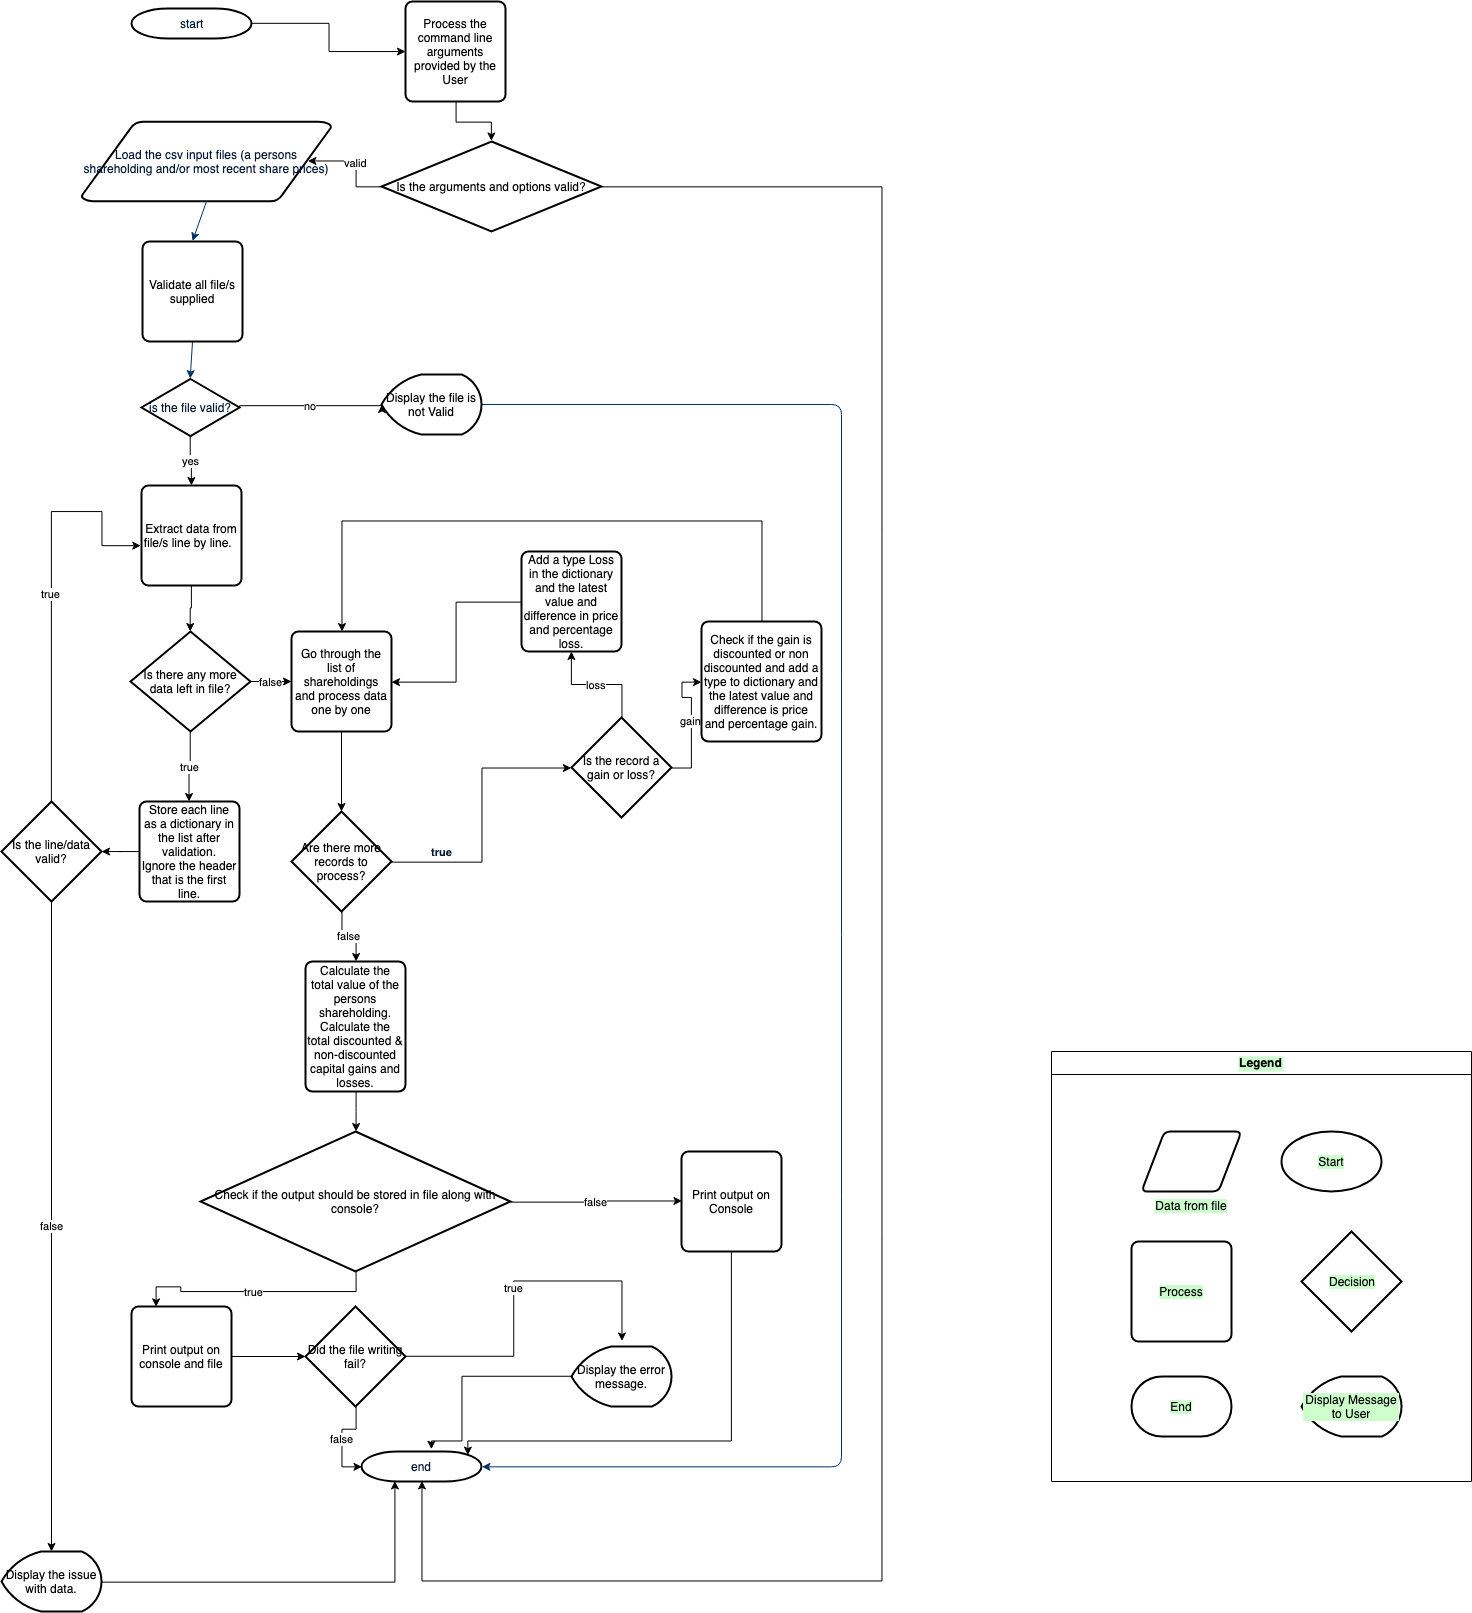

The diagram above was exported from draw.io. Its source (the exported page's mxGraphModel, read from the mxfile embedded in the PNG):
<mxGraphModel dx="946" dy="587" grid="1" gridSize="10" guides="1" tooltips="1" connect="1" arrows="1" fold="1" page="1" pageScale="1" pageWidth="1169" pageHeight="827" background="#ffffff" math="0" shadow="0">
  <root>
    <mxCell id="0" />
    <mxCell id="1" parent="0" />
    <mxCell id="0FHK9il8THdk9vFf-s7H-62" style="edgeStyle=orthogonalEdgeStyle;rounded=0;orthogonalLoop=1;jettySize=auto;html=1;entryX=0;entryY=0.5;entryDx=0;entryDy=0;" edge="1" parent="1" source="2" target="0FHK9il8THdk9vFf-s7H-61">
      <mxGeometry relative="1" as="geometry" />
    </mxCell>
    <mxCell id="2" value="start" style="shape=mxgraph.flowchart.terminator;fillColor=#FFFFFF;strokeColor=#000000;strokeWidth=2;gradientColor=none;gradientDirection=north;fontColor=#001933;fontStyle=0;html=1;" parent="1" vertex="1">
      <mxGeometry x="260" y="17" width="120" height="30" as="geometry" />
    </mxCell>
    <mxCell id="3" value="Load the csv input files (a persons shareholding and/or most recent share prices)" style="shape=mxgraph.flowchart.data;fillColor=#FFFFFF;strokeColor=#000000;strokeWidth=2;gradientColor=none;gradientDirection=north;fontColor=#001933;fontStyle=0;html=1;whiteSpace=wrap;" parent="1" vertex="1">
      <mxGeometry x="210" y="130" width="250" height="80" as="geometry" />
    </mxCell>
    <mxCell id="0FHK9il8THdk9vFf-s7H-59" value="no" style="edgeStyle=orthogonalEdgeStyle;rounded=0;orthogonalLoop=1;jettySize=auto;html=1;entryX=0;entryY=0.5;entryDx=0;entryDy=0;entryPerimeter=0;" edge="1" parent="1" target="0FHK9il8THdk9vFf-s7H-57">
      <mxGeometry relative="1" as="geometry">
        <mxPoint x="368" y="417" as="sourcePoint" />
        <mxPoint x="490" y="440" as="targetPoint" />
        <Array as="points">
          <mxPoint x="368" y="414" />
          <mxPoint x="510" y="414" />
        </Array>
      </mxGeometry>
    </mxCell>
    <mxCell id="0FHK9il8THdk9vFf-s7H-68" value="yes" style="edgeStyle=orthogonalEdgeStyle;rounded=0;orthogonalLoop=1;jettySize=auto;html=1;" edge="1" parent="1" source="6" target="0FHK9il8THdk9vFf-s7H-67">
      <mxGeometry relative="1" as="geometry" />
    </mxCell>
    <mxCell id="6" value="is the file valid?" style="shape=mxgraph.flowchart.decision;fillColor=#FFFFFF;strokeColor=#000000;strokeWidth=2;gradientColor=none;gradientDirection=north;fontColor=#001933;fontStyle=0;html=1;" parent="1" vertex="1">
      <mxGeometry x="270" y="387.5" width="98" height="57" as="geometry" />
    </mxCell>
    <mxCell id="8" style="fontColor=#001933;fontStyle=1;strokeColor=#003366;strokeWidth=1;html=1;entryX=0.5;entryY=0;entryDx=0;entryDy=0;exitX=0.5;exitY=1;exitDx=0;exitDy=0;exitPerimeter=0;" parent="1" source="3" target="0FHK9il8THdk9vFf-s7H-56" edge="1">
      <mxGeometry relative="1" as="geometry">
        <mxPoint x="370" y="200" as="sourcePoint" />
        <mxPoint x="320" y="250" as="targetPoint" />
        <Array as="points" />
      </mxGeometry>
    </mxCell>
    <mxCell id="9" style="entryX=0.5;entryY=0;entryPerimeter=0;fontColor=#001933;fontStyle=1;strokeColor=#003366;strokeWidth=1;html=1;exitX=0.5;exitY=1;exitDx=0;exitDy=0;" parent="1" source="0FHK9il8THdk9vFf-s7H-56" target="6" edge="1">
      <mxGeometry relative="1" as="geometry">
        <mxPoint x="320" y="360" as="sourcePoint" />
      </mxGeometry>
    </mxCell>
    <mxCell id="40" value="end" style="shape=mxgraph.flowchart.terminator;fillColor=#FFFFFF;strokeColor=#000000;strokeWidth=2;gradientColor=none;gradientDirection=north;fontColor=#001933;fontStyle=0;html=1;" parent="1" vertex="1">
      <mxGeometry x="490" y="1460" width="120" height="30" as="geometry" />
    </mxCell>
    <mxCell id="52" value="true" style="edgeStyle=elbowEdgeStyle;elbow=horizontal;exitX=1;exitY=0.5;exitPerimeter=0;fontColor=#001933;fontStyle=1;strokeColor=#003366;strokeWidth=1;html=1;entryX=1;entryY=0.5;entryDx=0;entryDy=0;entryPerimeter=0;exitDx=0;exitDy=0;" parent="1" source="0FHK9il8THdk9vFf-s7H-57" target="40" edge="1">
      <mxGeometry width="100" height="100" as="geometry">
        <mxPoint x="750" y="405" as="sourcePoint" />
        <mxPoint x="1020" y="1760" as="targetPoint" />
        <Array as="points">
          <mxPoint x="970" y="730" />
          <mxPoint x="910" y="220" />
          <mxPoint x="830" y="220" />
          <mxPoint x="545" y="300" />
        </Array>
        <mxPoint x="-40" y="-84" as="offset" />
      </mxGeometry>
    </mxCell>
    <mxCell id="0FHK9il8THdk9vFf-s7H-56" value="Validate all file/s supplied" style="rounded=1;whiteSpace=wrap;html=1;absoluteArcSize=1;arcSize=14;strokeWidth=2;" vertex="1" parent="1">
      <mxGeometry x="271" y="250" width="100" height="100" as="geometry" />
    </mxCell>
    <mxCell id="0FHK9il8THdk9vFf-s7H-57" value="Display the file is not Valid" style="strokeWidth=2;html=1;shape=mxgraph.flowchart.display;whiteSpace=wrap;" vertex="1" parent="1">
      <mxGeometry x="510" y="383" width="100" height="60" as="geometry" />
    </mxCell>
    <mxCell id="0FHK9il8THdk9vFf-s7H-64" style="edgeStyle=orthogonalEdgeStyle;rounded=0;orthogonalLoop=1;jettySize=auto;html=1;exitX=0.5;exitY=1;exitDx=0;exitDy=0;entryX=0.5;entryY=0;entryDx=0;entryDy=0;entryPerimeter=0;" edge="1" parent="1" source="0FHK9il8THdk9vFf-s7H-61" target="0FHK9il8THdk9vFf-s7H-63">
      <mxGeometry relative="1" as="geometry" />
    </mxCell>
    <mxCell id="0FHK9il8THdk9vFf-s7H-61" value="Process the command line arguments provided by the User" style="rounded=1;whiteSpace=wrap;html=1;absoluteArcSize=1;arcSize=14;strokeWidth=2;" vertex="1" parent="1">
      <mxGeometry x="534" y="10" width="100" height="100" as="geometry" />
    </mxCell>
    <mxCell id="0FHK9il8THdk9vFf-s7H-65" value="valid" style="edgeStyle=orthogonalEdgeStyle;rounded=0;orthogonalLoop=1;jettySize=auto;html=1;entryX=0.905;entryY=0.5;entryDx=0;entryDy=0;entryPerimeter=0;" edge="1" parent="1" source="0FHK9il8THdk9vFf-s7H-63" target="3">
      <mxGeometry relative="1" as="geometry" />
    </mxCell>
    <mxCell id="0FHK9il8THdk9vFf-s7H-66" style="edgeStyle=orthogonalEdgeStyle;rounded=0;orthogonalLoop=1;jettySize=auto;html=1;entryX=0.5;entryY=1;entryDx=0;entryDy=0;entryPerimeter=0;exitX=1;exitY=0.5;exitDx=0;exitDy=0;exitPerimeter=0;" edge="1" parent="1" source="0FHK9il8THdk9vFf-s7H-63" target="40">
      <mxGeometry relative="1" as="geometry">
        <mxPoint x="780" y="200" as="sourcePoint" />
        <Array as="points">
          <mxPoint x="1010" y="195" />
          <mxPoint x="1010" y="1589" />
          <mxPoint x="550" y="1589" />
        </Array>
      </mxGeometry>
    </mxCell>
    <mxCell id="0FHK9il8THdk9vFf-s7H-63" value="Is the arguments and options valid?" style="strokeWidth=2;html=1;shape=mxgraph.flowchart.decision;whiteSpace=wrap;" vertex="1" parent="1">
      <mxGeometry x="510" y="150" width="220" height="90" as="geometry" />
    </mxCell>
    <mxCell id="0FHK9il8THdk9vFf-s7H-82" value="" style="edgeStyle=orthogonalEdgeStyle;rounded=0;orthogonalLoop=1;jettySize=auto;html=1;" edge="1" parent="1" source="0FHK9il8THdk9vFf-s7H-67" target="0FHK9il8THdk9vFf-s7H-81">
      <mxGeometry relative="1" as="geometry" />
    </mxCell>
    <mxCell id="0FHK9il8THdk9vFf-s7H-67" value="Extract data from file/s line by line.&amp;nbsp;&amp;nbsp;" style="rounded=1;whiteSpace=wrap;html=1;absoluteArcSize=1;arcSize=14;strokeWidth=2;" vertex="1" parent="1">
      <mxGeometry x="270" y="494" width="100" height="100" as="geometry" />
    </mxCell>
    <mxCell id="0FHK9il8THdk9vFf-s7H-72" value="" style="edgeStyle=orthogonalEdgeStyle;rounded=0;orthogonalLoop=1;jettySize=auto;html=1;" edge="1" parent="1" source="0FHK9il8THdk9vFf-s7H-69" target="0FHK9il8THdk9vFf-s7H-70">
      <mxGeometry relative="1" as="geometry" />
    </mxCell>
    <mxCell id="0FHK9il8THdk9vFf-s7H-69" value="Store each line as a dictionary in the list after validation.&lt;br&gt;Ignore the header that is the first line.&lt;br&gt;" style="rounded=1;whiteSpace=wrap;html=1;absoluteArcSize=1;arcSize=14;strokeWidth=2;" vertex="1" parent="1">
      <mxGeometry x="268" y="810" width="100" height="100" as="geometry" />
    </mxCell>
    <mxCell id="0FHK9il8THdk9vFf-s7H-74" value="false" style="edgeStyle=orthogonalEdgeStyle;rounded=0;orthogonalLoop=1;jettySize=auto;html=1;" edge="1" parent="1" source="0FHK9il8THdk9vFf-s7H-70" target="0FHK9il8THdk9vFf-s7H-73">
      <mxGeometry relative="1" as="geometry" />
    </mxCell>
    <mxCell id="0FHK9il8THdk9vFf-s7H-80" value="true" style="edgeStyle=orthogonalEdgeStyle;rounded=0;orthogonalLoop=1;jettySize=auto;html=1;entryX=-0.01;entryY=0.6;entryDx=0;entryDy=0;entryPerimeter=0;" edge="1" parent="1" source="0FHK9il8THdk9vFf-s7H-70" target="0FHK9il8THdk9vFf-s7H-67">
      <mxGeometry relative="1" as="geometry">
        <mxPoint x="230" y="560" as="targetPoint" />
        <Array as="points">
          <mxPoint x="180" y="520" />
          <mxPoint x="230" y="520" />
          <mxPoint x="230" y="554" />
        </Array>
      </mxGeometry>
    </mxCell>
    <mxCell id="0FHK9il8THdk9vFf-s7H-70" value="Is the line/data valid?" style="strokeWidth=2;html=1;shape=mxgraph.flowchart.decision;whiteSpace=wrap;" vertex="1" parent="1">
      <mxGeometry x="130" y="810" width="100" height="100" as="geometry" />
    </mxCell>
    <mxCell id="0FHK9il8THdk9vFf-s7H-76" value="" style="edgeStyle=orthogonalEdgeStyle;rounded=0;orthogonalLoop=1;jettySize=auto;html=1;entryX=0.283;entryY=0.967;entryDx=0;entryDy=0;entryPerimeter=0;" edge="1" parent="1" source="0FHK9il8THdk9vFf-s7H-73" target="40">
      <mxGeometry relative="1" as="geometry">
        <mxPoint x="180" y="920" as="targetPoint" />
      </mxGeometry>
    </mxCell>
    <mxCell id="0FHK9il8THdk9vFf-s7H-73" value="Display the issue with data." style="strokeWidth=2;html=1;shape=mxgraph.flowchart.display;whiteSpace=wrap;" vertex="1" parent="1">
      <mxGeometry x="130" y="1560" width="100" height="60" as="geometry" />
    </mxCell>
    <mxCell id="0FHK9il8THdk9vFf-s7H-83" value="true" style="edgeStyle=orthogonalEdgeStyle;rounded=0;orthogonalLoop=1;jettySize=auto;html=1;" edge="1" parent="1" source="0FHK9il8THdk9vFf-s7H-81" target="0FHK9il8THdk9vFf-s7H-69">
      <mxGeometry relative="1" as="geometry" />
    </mxCell>
    <mxCell id="0FHK9il8THdk9vFf-s7H-85" value="false" style="edgeStyle=orthogonalEdgeStyle;rounded=0;orthogonalLoop=1;jettySize=auto;html=1;" edge="1" parent="1" source="0FHK9il8THdk9vFf-s7H-81" target="0FHK9il8THdk9vFf-s7H-84">
      <mxGeometry relative="1" as="geometry" />
    </mxCell>
    <mxCell id="0FHK9il8THdk9vFf-s7H-81" value="Is there any more data left in file?" style="strokeWidth=2;html=1;shape=mxgraph.flowchart.decision;whiteSpace=wrap;" vertex="1" parent="1">
      <mxGeometry x="259" y="640" width="120" height="100" as="geometry" />
    </mxCell>
    <mxCell id="urLDSGzY-vAdCNBaBTtu-62" value="" style="edgeStyle=orthogonalEdgeStyle;rounded=0;orthogonalLoop=1;jettySize=auto;html=1;" edge="1" parent="1" source="0FHK9il8THdk9vFf-s7H-84" target="urLDSGzY-vAdCNBaBTtu-61">
      <mxGeometry relative="1" as="geometry" />
    </mxCell>
    <mxCell id="0FHK9il8THdk9vFf-s7H-84" value="Go through the list of shareholdings and process data one by one" style="rounded=1;whiteSpace=wrap;html=1;absoluteArcSize=1;arcSize=14;strokeWidth=2;" vertex="1" parent="1">
      <mxGeometry x="420" y="640" width="100" height="100" as="geometry" />
    </mxCell>
    <mxCell id="urLDSGzY-vAdCNBaBTtu-58" value="gain" style="edgeStyle=orthogonalEdgeStyle;rounded=0;orthogonalLoop=1;jettySize=auto;html=1;" edge="1" parent="1" source="urLDSGzY-vAdCNBaBTtu-53" target="urLDSGzY-vAdCNBaBTtu-55">
      <mxGeometry relative="1" as="geometry" />
    </mxCell>
    <mxCell id="urLDSGzY-vAdCNBaBTtu-59" value="loss" style="edgeStyle=orthogonalEdgeStyle;rounded=0;orthogonalLoop=1;jettySize=auto;html=1;" edge="1" parent="1" source="urLDSGzY-vAdCNBaBTtu-53" target="urLDSGzY-vAdCNBaBTtu-56">
      <mxGeometry relative="1" as="geometry" />
    </mxCell>
    <mxCell id="urLDSGzY-vAdCNBaBTtu-53" value="Is the record a gain or loss?" style="strokeWidth=2;html=1;shape=mxgraph.flowchart.decision;whiteSpace=wrap;" vertex="1" parent="1">
      <mxGeometry x="700" y="726" width="100" height="100" as="geometry" />
    </mxCell>
    <mxCell id="urLDSGzY-vAdCNBaBTtu-60" style="edgeStyle=orthogonalEdgeStyle;rounded=0;orthogonalLoop=1;jettySize=auto;html=1;entryX=0.5;entryY=0;entryDx=0;entryDy=0;" edge="1" parent="1" source="urLDSGzY-vAdCNBaBTtu-55" target="0FHK9il8THdk9vFf-s7H-84">
      <mxGeometry relative="1" as="geometry">
        <mxPoint x="780" y="560" as="targetPoint" />
        <Array as="points">
          <mxPoint x="890" y="529" />
          <mxPoint x="470" y="529" />
        </Array>
      </mxGeometry>
    </mxCell>
    <mxCell id="urLDSGzY-vAdCNBaBTtu-55" value="Check if the gain is discounted or non discounted and add a type to dictionary and the latest value and difference is price and percentage gain." style="rounded=1;whiteSpace=wrap;html=1;absoluteArcSize=1;arcSize=14;strokeWidth=2;" vertex="1" parent="1">
      <mxGeometry x="830" y="630" width="120" height="120" as="geometry" />
    </mxCell>
    <mxCell id="urLDSGzY-vAdCNBaBTtu-70" style="edgeStyle=orthogonalEdgeStyle;rounded=0;orthogonalLoop=1;jettySize=auto;html=1;" edge="1" parent="1" source="urLDSGzY-vAdCNBaBTtu-56" target="0FHK9il8THdk9vFf-s7H-84">
      <mxGeometry relative="1" as="geometry" />
    </mxCell>
    <mxCell id="urLDSGzY-vAdCNBaBTtu-56" value="Add a type Loss in the dictionary and the latest value and difference in price and percentage loss." style="rounded=1;whiteSpace=wrap;html=1;absoluteArcSize=1;arcSize=14;strokeWidth=2;" vertex="1" parent="1">
      <mxGeometry x="650" y="560" width="100" height="100" as="geometry" />
    </mxCell>
    <mxCell id="urLDSGzY-vAdCNBaBTtu-63" value="" style="edgeStyle=orthogonalEdgeStyle;rounded=0;orthogonalLoop=1;jettySize=auto;html=1;entryX=0;entryY=0.5;entryDx=0;entryDy=0;entryPerimeter=0;" edge="1" parent="1" source="urLDSGzY-vAdCNBaBTtu-61" target="urLDSGzY-vAdCNBaBTtu-53">
      <mxGeometry relative="1" as="geometry" />
    </mxCell>
    <mxCell id="urLDSGzY-vAdCNBaBTtu-84" value="false" style="edgeStyle=orthogonalEdgeStyle;rounded=0;orthogonalLoop=1;jettySize=auto;html=1;" edge="1" parent="1" source="urLDSGzY-vAdCNBaBTtu-61" target="urLDSGzY-vAdCNBaBTtu-71">
      <mxGeometry relative="1" as="geometry" />
    </mxCell>
    <mxCell id="urLDSGzY-vAdCNBaBTtu-61" value="Are there more records to process?" style="strokeWidth=2;html=1;shape=mxgraph.flowchart.decision;whiteSpace=wrap;" vertex="1" parent="1">
      <mxGeometry x="420" y="820" width="100" height="100" as="geometry" />
    </mxCell>
    <mxCell id="urLDSGzY-vAdCNBaBTtu-85" value="" style="edgeStyle=orthogonalEdgeStyle;rounded=0;orthogonalLoop=1;jettySize=auto;html=1;" edge="1" parent="1" source="urLDSGzY-vAdCNBaBTtu-71" target="urLDSGzY-vAdCNBaBTtu-72">
      <mxGeometry relative="1" as="geometry" />
    </mxCell>
    <mxCell id="urLDSGzY-vAdCNBaBTtu-71" value="Calculate the total value of the persons shareholding. Calculate the total discounted &amp;amp; non-discounted capital gains and losses." style="rounded=1;whiteSpace=wrap;html=1;absoluteArcSize=1;arcSize=14;strokeWidth=2;" vertex="1" parent="1">
      <mxGeometry x="434" y="970" width="100" height="130" as="geometry" />
    </mxCell>
    <mxCell id="urLDSGzY-vAdCNBaBTtu-90" value="false" style="edgeStyle=orthogonalEdgeStyle;rounded=0;orthogonalLoop=1;jettySize=auto;html=1;entryX=0;entryY=0.5;entryDx=0;entryDy=0;" edge="1" parent="1" source="urLDSGzY-vAdCNBaBTtu-72" target="urLDSGzY-vAdCNBaBTtu-73">
      <mxGeometry relative="1" as="geometry" />
    </mxCell>
    <mxCell id="urLDSGzY-vAdCNBaBTtu-91" value="true" style="edgeStyle=orthogonalEdgeStyle;rounded=0;orthogonalLoop=1;jettySize=auto;html=1;entryX=0.25;entryY=0;entryDx=0;entryDy=0;" edge="1" parent="1" source="urLDSGzY-vAdCNBaBTtu-72" target="urLDSGzY-vAdCNBaBTtu-74">
      <mxGeometry relative="1" as="geometry" />
    </mxCell>
    <mxCell id="urLDSGzY-vAdCNBaBTtu-72" value="Check if the output should be stored in file along with console?" style="strokeWidth=2;html=1;shape=mxgraph.flowchart.decision;whiteSpace=wrap;" vertex="1" parent="1">
      <mxGeometry x="329" y="1140" width="310" height="140" as="geometry" />
    </mxCell>
    <mxCell id="urLDSGzY-vAdCNBaBTtu-83" style="edgeStyle=orthogonalEdgeStyle;rounded=0;orthogonalLoop=1;jettySize=auto;html=1;entryX=0.89;entryY=0.11;entryDx=0;entryDy=0;entryPerimeter=0;" edge="1" parent="1" source="urLDSGzY-vAdCNBaBTtu-73" target="40">
      <mxGeometry relative="1" as="geometry">
        <Array as="points">
          <mxPoint x="860" y="1449" />
          <mxPoint x="596" y="1449" />
        </Array>
      </mxGeometry>
    </mxCell>
    <mxCell id="urLDSGzY-vAdCNBaBTtu-73" value="Print output on Console" style="rounded=1;whiteSpace=wrap;html=1;absoluteArcSize=1;arcSize=14;strokeWidth=2;" vertex="1" parent="1">
      <mxGeometry x="810" y="1160" width="100" height="100" as="geometry" />
    </mxCell>
    <mxCell id="urLDSGzY-vAdCNBaBTtu-82" value="" style="edgeStyle=orthogonalEdgeStyle;rounded=0;orthogonalLoop=1;jettySize=auto;html=1;" edge="1" parent="1" source="urLDSGzY-vAdCNBaBTtu-74" target="urLDSGzY-vAdCNBaBTtu-75">
      <mxGeometry relative="1" as="geometry" />
    </mxCell>
    <mxCell id="urLDSGzY-vAdCNBaBTtu-74" value="Print output on console and file" style="rounded=1;whiteSpace=wrap;html=1;absoluteArcSize=1;arcSize=14;strokeWidth=2;" vertex="1" parent="1">
      <mxGeometry x="260" y="1315" width="100" height="100" as="geometry" />
    </mxCell>
    <mxCell id="urLDSGzY-vAdCNBaBTtu-80" value="true" style="edgeStyle=orthogonalEdgeStyle;rounded=0;orthogonalLoop=1;jettySize=auto;html=1;" edge="1" parent="1" source="urLDSGzY-vAdCNBaBTtu-75">
      <mxGeometry relative="1" as="geometry">
        <mxPoint x="750" y="1350" as="targetPoint" />
        <Array as="points">
          <mxPoint x="642" y="1365" />
          <mxPoint x="642" y="1289" />
          <mxPoint x="750" y="1289" />
        </Array>
      </mxGeometry>
    </mxCell>
    <mxCell id="urLDSGzY-vAdCNBaBTtu-81" value="false" style="edgeStyle=orthogonalEdgeStyle;rounded=0;orthogonalLoop=1;jettySize=auto;html=1;entryX=0;entryY=0.5;entryDx=0;entryDy=0;entryPerimeter=0;" edge="1" parent="1" source="urLDSGzY-vAdCNBaBTtu-75" target="40">
      <mxGeometry relative="1" as="geometry" />
    </mxCell>
    <mxCell id="urLDSGzY-vAdCNBaBTtu-75" value="Did the file writing fail?" style="strokeWidth=2;html=1;shape=mxgraph.flowchart.decision;whiteSpace=wrap;" vertex="1" parent="1">
      <mxGeometry x="434" y="1315" width="100" height="100" as="geometry" />
    </mxCell>
    <mxCell id="urLDSGzY-vAdCNBaBTtu-78" value="" style="edgeStyle=orthogonalEdgeStyle;rounded=0;orthogonalLoop=1;jettySize=auto;html=1;entryX=0.582;entryY=-0.076;entryDx=0;entryDy=0;entryPerimeter=0;" edge="1" parent="1" source="urLDSGzY-vAdCNBaBTtu-76" target="40">
      <mxGeometry relative="1" as="geometry">
        <mxPoint x="560" y="1450" as="targetPoint" />
        <Array as="points">
          <mxPoint x="590" y="1385" />
          <mxPoint x="590" y="1449" />
          <mxPoint x="560" y="1449" />
        </Array>
      </mxGeometry>
    </mxCell>
    <mxCell id="urLDSGzY-vAdCNBaBTtu-76" value="Display the error message." style="strokeWidth=2;html=1;shape=mxgraph.flowchart.display;whiteSpace=wrap;" vertex="1" parent="1">
      <mxGeometry x="700" y="1355" width="100" height="60" as="geometry" />
    </mxCell>
    <mxCell id="urLDSGzY-vAdCNBaBTtu-93" value="Process" style="rounded=1;whiteSpace=wrap;html=1;absoluteArcSize=1;arcSize=14;strokeWidth=2;movable=0;resizable=0;rotatable=0;deletable=0;editable=0;connectable=0;labelBorderColor=none;labelBackgroundColor=#CCFFCC;" vertex="1" parent="1">
      <mxGeometry x="1260" y="1250" width="100" height="100" as="geometry" />
    </mxCell>
    <mxCell id="urLDSGzY-vAdCNBaBTtu-94" value="Decision" style="strokeWidth=2;html=1;shape=mxgraph.flowchart.decision;whiteSpace=wrap;movable=0;resizable=0;rotatable=0;deletable=0;editable=0;connectable=0;labelBorderColor=none;labelBackgroundColor=#CCFFCC;" vertex="1" parent="1">
      <mxGeometry x="1430" y="1240" width="100" height="100" as="geometry" />
    </mxCell>
    <mxCell id="urLDSGzY-vAdCNBaBTtu-95" value="Start" style="strokeWidth=2;html=1;shape=mxgraph.flowchart.start_1;whiteSpace=wrap;movable=0;resizable=0;rotatable=0;deletable=0;editable=0;connectable=0;labelBorderColor=none;labelBackgroundColor=#CCFFCC;" vertex="1" parent="1">
      <mxGeometry x="1410" y="1140" width="100" height="60" as="geometry" />
    </mxCell>
    <mxCell id="urLDSGzY-vAdCNBaBTtu-96" value="End" style="strokeWidth=2;html=1;shape=mxgraph.flowchart.terminator;whiteSpace=wrap;movable=0;resizable=0;rotatable=0;deletable=0;editable=0;connectable=0;labelBorderColor=none;labelBackgroundColor=#CCFFCC;" vertex="1" parent="1">
      <mxGeometry x="1260" y="1385" width="100" height="60" as="geometry" />
    </mxCell>
    <mxCell id="urLDSGzY-vAdCNBaBTtu-97" value="Display Message to User" style="strokeWidth=2;html=1;shape=mxgraph.flowchart.display;whiteSpace=wrap;movable=0;resizable=0;rotatable=0;deletable=0;editable=0;connectable=0;labelBorderColor=none;labelBackgroundColor=#CCFFCC;" vertex="1" parent="1">
      <mxGeometry x="1430" y="1385" width="100" height="60" as="geometry" />
    </mxCell>
    <mxCell id="urLDSGzY-vAdCNBaBTtu-98" value="Data from file" style="verticalLabelPosition=bottom;verticalAlign=top;html=1;strokeWidth=2;shape=parallelogram;perimeter=parallelogramPerimeter;whiteSpace=wrap;rounded=1;arcSize=12;size=0.23;movable=0;resizable=0;rotatable=0;deletable=0;editable=0;connectable=0;labelBorderColor=none;labelBackgroundColor=#CCFFCC;" vertex="1" parent="1">
      <mxGeometry x="1270" y="1140" width="100" height="60" as="geometry" />
    </mxCell>
    <mxCell id="urLDSGzY-vAdCNBaBTtu-102" value="Legend" style="swimlane;labelBackgroundColor=#CCFFCC;" vertex="1" parent="1">
      <mxGeometry x="1180" y="1060" width="420" height="430" as="geometry" />
    </mxCell>
  </root>
</mxGraphModel>